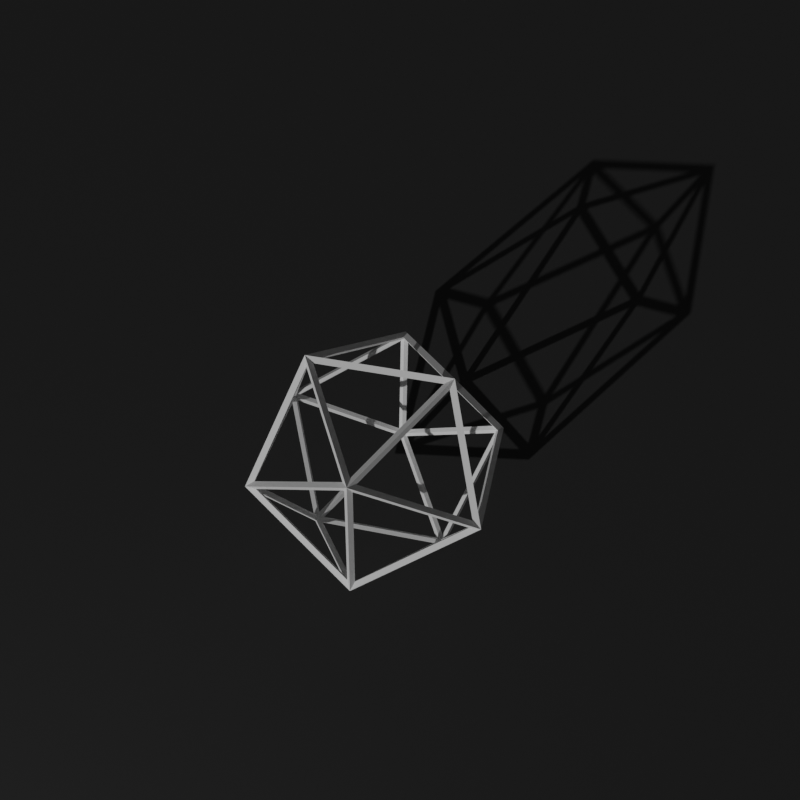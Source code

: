 # Source: Fractals.blend  (saved by Blender 2.93.21; exported with 4.5.12 LTS)
import bpy
from mathutils import Matrix  # noqa: F401  (used for matrix-valued properties, if any)

bpy.ops.wm.read_factory_settings(use_empty=True)
scene = bpy.context.scene
scene.name = 'Scene'

# ---- collections
col_collection = bpy.data.collections.new('Collection'); scene.collection.children.link(col_collection)
col_collection_2 = bpy.data.collections.new('Collection 2'); scene.collection.children.link(col_collection_2)

# ---- materials (node trees are filled in below, after node groups)
mat_ico = bpy.data.materials.new('Ico')
mat_ico.use_transparent_shadow = False
mat_material = bpy.data.materials.new('Material')
mat_material.use_transparent_shadow = False

# ---- node groups
ng_geometry_nodes = bpy.data.node_groups.new('Geometry Nodes', 'GeometryNodeTree')
_s = ng_geometry_nodes.interface.new_socket(name='Geometry', in_out='OUTPUT', socket_type='NodeSocketGeometry')
_s = ng_geometry_nodes.interface.new_socket(name='Geometry', in_out='INPUT', socket_type='NodeSocketGeometry')
_s = ng_geometry_nodes.interface.new_socket(name='ScaleFactor', in_out='INPUT', socket_type='NodeSocketFloat')
_s.default_value = 0.5
_s.min_value = -1e+04
_s.max_value = 1e+04
_s = ng_geometry_nodes.interface.new_socket(name='Iteration', in_out='INPUT', socket_type='NodeSocketFloat')
_s.default_value = 0.5
_s.min_value = -1e+04
_s.max_value = 1e+04
ng_geometry_nodes.is_modifier = True
# nodes of 'Geometry Nodes' reference scene objects; filled in after objects exist
ng_realize_instances_2_93_legacy = bpy.data.node_groups.new('Realize Instances 2.93 Legacy', 'GeometryNodeTree')
_s = ng_realize_instances_2_93_legacy.interface.new_socket(name='Geometry', in_out='OUTPUT', socket_type='NodeSocketGeometry')
_s = ng_realize_instances_2_93_legacy.interface.new_socket(name='Geometry', in_out='INPUT', socket_type='NodeSocketGeometry')
_N = ng_realize_instances_2_93_legacy.nodes; _L = ng_realize_instances_2_93_legacy.links
n0 = _N.new('NodeGroupInput'); n0.name = 'Group Input'; n0.location = (0, 0)
n1 = _N.new('NodeGroupOutput'); n1.name = 'Group Output'; n1.location = (0, 0)
n2 = _N.new('GeometryNodeJoinGeometry'); n2.name = 'Join Geometry'; n2.location = (0, 0)
n3 = _N.new('GeometryNodePointsToVertices'); n3.name = 'Points to Vertices'; n3.location = (0, 0)
n4 = _N.new('GeometryNodeSeparateComponents'); n4.name = 'Separate Components'; n4.location = (0, 0)
n5 = _N.new('GeometryNodeRealizeInstances'); n5.name = 'Realize Instances'; n5.location = (0, 0)
_L.new(n0.outputs[0], n5.inputs[0])
_L.new(n5.outputs[0], n4.inputs[0])
_L.new(n3.outputs[0], n2.inputs[0])
_L.new(n4.outputs[3], n2.inputs[0])
_L.new(n4.outputs[1], n3.inputs[0])
_L.new(n4.outputs[2], n2.inputs[0])
_L.new(n4.outputs[0], n2.inputs[0])
_L.new(n2.outputs[0], n1.inputs[0])
n1.is_active_output = True

# ---- material node trees
mat_ico.use_nodes = True; mat_ico.node_tree.nodes.clear()
_N = mat_ico.node_tree.nodes; _L = mat_ico.node_tree.links
n0 = _N.new('ShaderNodeBsdfPrincipled'); n0.name = 'Principled BSDF'; n0.location = (10, 300)
n0.distribution = 'GGX'
n0.subsurface_method = 'BURLEY'
n0.inputs[0].default_value = (1.0, 1.0, 1.0, 1.0)
n0.inputs[3].default_value = 1.45
n0.inputs[27].default_value = (0.0, 0.0, 0.0, 1.0)
n0.inputs[28].default_value = 1.0
n1 = _N.new('ShaderNodeOutputMaterial'); n1.name = 'Material Output'; n1.location = (300, 300)
_L.new(n0.outputs[0], n1.inputs[0])
n1.is_active_output = True
mat_material.use_nodes = True; mat_material.node_tree.nodes.clear()
_N = mat_material.node_tree.nodes; _L = mat_material.node_tree.links
n0 = _N.new('ShaderNodeBsdfPrincipled'); n0.name = 'Principled BSDF'; n0.location = (10, 300)
n0.distribution = 'GGX'
n0.subsurface_method = 'BURLEY'
n0.inputs[0].default_value = (0.03522, 0.03522, 0.03522, 1.0)
n0.inputs[3].default_value = 1.45
n0.inputs[27].default_value = (0.0, 0.0, 0.0, 1.0)
n0.inputs[28].default_value = 1.0
n1 = _N.new('ShaderNodeOutputMaterial'); n1.name = 'Material Output'; n1.location = (300, 300)
_L.new(n0.outputs[0], n1.inputs[0])
n1.is_active_output = True

# ---- world
world_world = bpy.data.worlds.new('World'); scene.world = world_world
world_world.use_nodes = True; world_world.node_tree.nodes.clear()
_N = world_world.node_tree.nodes; _L = world_world.node_tree.links
n0 = _N.new('ShaderNodeOutputWorld'); n0.name = 'World Output'; n0.location = (300, 300)
n1 = _N.new('ShaderNodeBackground'); n1.name = 'Background'; n1.location = (10, 300)
n1.inputs[0].default_value = (0.02721, 0.02721, 0.02721, 1.0)
_L.new(n1.outputs[0], n0.inputs[0])
n0.is_active_output = True
world_world.color = (0.05088, 0.05088, 0.05088)
world_world.use_sun_shadow = False
world_world.sun_shadow_jitter_overblur = 0.0

# ---- cameras
cam_camera_001 = bpy.data.cameras.new('Camera.001')
cam_camera_001.lens = 44.0

# ---- lights
light_sun = bpy.data.lights.new('Sun', 'SUN')
light_sun.transmission_factor = 0.0
light_sun.energy = 1.27
light_sun.shadow_soft_size = 0.125

# ---- meshes
me_icosphere = bpy.data.meshes.new('Icosphere')
me_icosphere.from_pydata([(0.0, 0.0, -1.0), (0.7236, -0.5257, -0.4472), (-0.2764, -0.8506, -0.4472), (-0.8944, 0.0, -0.4472), (-0.2764, 0.8506, -0.4472), (0.7236, 0.5257, -0.4472), (0.2764, -0.8506, 0.4472), (-0.7236, -0.5257, 0.4472), (-0.7236, 0.5257, 0.4472), (0.2764, 0.8506, 0.4472), (0.8944, 0.0, 0.4472), (0.0, 0.0, 1.0)], [], [(0, 1, 2), (1, 0, 5), (0, 2, 3), (0, 3, 4), (0, 4, 5), (1, 5, 10), (2, 1, 6), (3, 2, 7), (4, 3, 8), (5, 4, 9), (1, 10, 6), (2, 6, 7), (3, 7, 8), (4, 8, 9), (5, 9, 10), (6, 10, 11), (7, 6, 11), (8, 7, 11), (9, 8, 11), (10, 9, 11)])
_uv = me_icosphere.uv_layers.new(name='UVMap')
_uv.uv.foreach_set('vector', [0.1818, 0.0, 0.2727, 0.1575, 0.09091, 0.1575, 0.2727, 0.1575, 0.3636, 0.0, 0.4545, 0.1575, 0.9091, 0.0, 1.0, 0.1575, 0.8182, 0.1575, 0.7273, 0.0, 0.8182, 0.1575, 0.6364, 0.1575, 0.5455, 0.0, 0.6364, 0.1575, 0.4545, 0.1575, 0.2727, 0.1575, 0.4545, 0.1575, 0.3636, 0.3149, 0.09091, 0.1575, 0.2727, 0.1575, 0.1818, 0.3149, 0.8182, 0.1575, 1.0, 0.1575, 0.9091, 0.3149, 0.6364, 0.1575, 0.8182, 0.1575, 0.7273, 0.3149, 0.4545, 0.1575, 0.6364, 0.1575, 0.5455, 0.3149, 0.2727, 0.1575, 0.3636, 0.3149, 0.1818, 0.3149, 0.09091, 0.1575, 0.1818, 0.3149, 0.0, 0.3149, 0.8182, 0.1575, 0.9091, 0.3149, 0.7273, 0.3149, 0.6364, 0.1575, 0.7273, 0.3149, 0.5455, 0.3149, 0.4545, 0.1575, 0.5455, 0.3149, 0.3636, 0.3149, 0.1818, 0.3149, 0.3636, 0.3149, 0.2727, 0.4724, 0.0, 0.3149, 0.1818, 0.3149, 0.09091, 0.4724, 0.7273, 0.3149, 0.9091, 0.3149, 0.8182, 0.4724, 0.5455, 0.3149, 0.7273, 0.3149, 0.6364, 0.4724, 0.3636, 0.3149, 0.5455, 0.3149, 0.4545, 0.4724])
me_icosphere.materials.append(mat_ico)
me_icosphere.use_remesh_fix_poles = True
me_icosphere.use_remesh_preserve_attributes = False
me_icosphere.update()
me_plane = bpy.data.meshes.new('Plane')
me_plane.from_pydata([(-1.0, -1.0, 0.0), (1.0, -1.0, 0.0), (-1.0, 1.0, 0.0), (1.0, 1.0, 0.0)], [], [(0, 1, 3, 2)])
_uv = me_plane.uv_layers.new(name='UVMap')
_uv.uv.foreach_set('vector', [0.0, 0.0, 1.0, 0.0, 1.0, 1.0, 0.0, 1.0])
me_plane.materials.append(mat_material)
me_plane.use_remesh_fix_poles = True
me_plane.use_remesh_preserve_attributes = False
me_plane.update()
me_icosphere_001 = bpy.data.meshes.new('Icosphere.001')
me_icosphere_001.from_pydata([(0.0, 0.0, -1.0), (0.7236, -0.5257, -0.4472), (-0.2764, -0.8506, -0.4472), (-0.8944, 0.0, -0.4472), (-0.2764, 0.8506, -0.4472), (0.7236, 0.5257, -0.4472), (0.2764, -0.8506, 0.4472), (-0.7236, -0.5257, 0.4472), (-0.7236, 0.5257, 0.4472), (0.2764, 0.8506, 0.4472), (0.8944, 0.0, 0.4472), (0.0, 0.0, 1.0)], [], [(0, 1, 2), (1, 0, 5), (0, 2, 3), (0, 3, 4), (0, 4, 5), (1, 5, 10), (2, 1, 6), (3, 2, 7), (4, 3, 8), (5, 4, 9), (1, 10, 6), (2, 6, 7), (3, 7, 8), (4, 8, 9), (5, 9, 10), (6, 10, 11), (7, 6, 11), (8, 7, 11), (9, 8, 11), (10, 9, 11)])
_uv = me_icosphere_001.uv_layers.new(name='UVMap')
_uv.uv.foreach_set('vector', [0.1818, 0.0, 0.2727, 0.1575, 0.09091, 0.1575, 0.2727, 0.1575, 0.3636, 0.0, 0.4545, 0.1575, 0.9091, 0.0, 1.0, 0.1575, 0.8182, 0.1575, 0.7273, 0.0, 0.8182, 0.1575, 0.6364, 0.1575, 0.5455, 0.0, 0.6364, 0.1575, 0.4545, 0.1575, 0.2727, 0.1575, 0.4545, 0.1575, 0.3636, 0.3149, 0.09091, 0.1575, 0.2727, 0.1575, 0.1818, 0.3149, 0.8182, 0.1575, 1.0, 0.1575, 0.9091, 0.3149, 0.6364, 0.1575, 0.8182, 0.1575, 0.7273, 0.3149, 0.4545, 0.1575, 0.6364, 0.1575, 0.5455, 0.3149, 0.2727, 0.1575, 0.3636, 0.3149, 0.1818, 0.3149, 0.09091, 0.1575, 0.1818, 0.3149, 0.0, 0.3149, 0.8182, 0.1575, 0.9091, 0.3149, 0.7273, 0.3149, 0.6364, 0.1575, 0.7273, 0.3149, 0.5455, 0.3149, 0.4545, 0.1575, 0.5455, 0.3149, 0.3636, 0.3149, 0.1818, 0.3149, 0.3636, 0.3149, 0.2727, 0.4724, 0.0, 0.3149, 0.1818, 0.3149, 0.09091, 0.4724, 0.7273, 0.3149, 0.9091, 0.3149, 0.8182, 0.4724, 0.5455, 0.3149, 0.7273, 0.3149, 0.6364, 0.4724, 0.3636, 0.3149, 0.5455, 0.3149, 0.4545, 0.4724])
me_icosphere_001.use_remesh_fix_poles = True
me_icosphere_001.use_remesh_preserve_attributes = False
me_icosphere_001.update()

# ---- objects
ob_icosphere = bpy.data.objects.new('Icosphere', me_icosphere)
ob_plane = bpy.data.objects.new('Plane', me_plane)
ob_sun = bpy.data.objects.new('Sun', light_sun)
ob_camera = bpy.data.objects.new('Camera', cam_camera_001)
ob_fractalinstance = bpy.data.objects.new('FractalInstance', me_icosphere_001)
_N = ng_geometry_nodes.nodes; _L = ng_geometry_nodes.links
n0 = _N.new('NodeUndefined'); n0.name = 'Point Instance'; n0.location = (12, -11)
n0.inputs[1].default_value = ob_fractalinstance
n0.inputs[3].default_value = 0
n1 = _N.new('NodeUndefined'); n1.name = 'Point Scale'; n1.location = (-208, -2)
n1.inputs[1].default_value = ''
n1.inputs[3].default_value = 1.0
n2 = _N.new('NodeGroupOutput'); n2.name = 'Group Output'; n2.location = (452, 146)
n3 = _N.new('GeometryNodeJoinGeometry'); n3.name = 'Join Geometry'; n3.location = (214, 134)
n4 = _N.new('NodeGroupInput'); n4.name = 'Group Input'; n4.location = (-824, 132)
n5 = _N.new('ShaderNodeMath'); n5.name = 'Math'; n5.location = (-610, -78)
n5.operation = 'POWER'
n5.inputs[2].default_value = 0.0
n6 = _N.new('ShaderNodeCombineXYZ'); n6.name = 'Combine XYZ'; n6.location = (-423, -101)
_L.new(n4.outputs[0], n1.inputs[0])
_L.new(n0.outputs[0], n3.inputs[0])
_L.new(n1.outputs[0], n0.inputs[0])
_L.new(n3.outputs[0], n2.inputs[0])
_L.new(n4.outputs[0], n3.inputs[0])
_L.new(n4.outputs[1], n5.inputs[0])
_L.new(n4.outputs[2], n5.inputs[1])
_L.new(n5.outputs[0], n6.inputs[0])
_L.new(n5.outputs[0], n6.inputs[1])
_L.new(n5.outputs[0], n6.inputs[2])
_L.new(n6.outputs[0], n1.inputs[2])
n2.is_active_output = True

# ---- transforms, parenting, visibility, modifiers, constraints
ob_icosphere.location = (0.0, 0.0, 57.92)
ob_icosphere.rotation_euler = (0.5672, 0.3747, 1.571)
ob_icosphere.scale = (-16.28, -16.28, -16.28)
_m = ob_icosphere.modifiers.new('GeometryNodes', 'NODES')
_m.node_group = ng_geometry_nodes
_gi = [s.identifier for s in ng_geometry_nodes.interface.items_tree if s.item_type == 'SOCKET' and s.in_out == 'INPUT']
_m[_gi[1]] = 0.4  # ScaleFactor
_m[_gi[2]] = 1.0  # Iteration
_m = ob_icosphere.modifiers.new('GeometryNodes.001', 'NODES')
_m.node_group = ng_geometry_nodes
_gi = [s.identifier for s in ng_geometry_nodes.interface.items_tree if s.item_type == 'SOCKET' and s.in_out == 'INPUT']
_m[_gi[1]] = 0.4  # ScaleFactor
_m[_gi[2]] = 2.0  # Iteration
_m = ob_icosphere.modifiers.new('GeometryNodes.002', 'NODES')
_m.node_group = ng_geometry_nodes
_gi = [s.identifier for s in ng_geometry_nodes.interface.items_tree if s.item_type == 'SOCKET' and s.in_out == 'INPUT']
_m[_gi[1]] = 0.4  # ScaleFactor
_m[_gi[2]] = 3.0  # Iteration
_m = ob_icosphere.modifiers.new('Realize Instances 2.93 Legacy', 'NODES')
_m.node_group = ng_realize_instances_2_93_legacy
_m = ob_icosphere.modifiers.new('Wireframe', 'WIREFRAME')
_m.thickness = 0.06
_m.use_relative_offset = True
ob_plane.location = (0.0, 0.0, 36.51)
ob_plane.scale = (172.5, 172.5, 172.5)
ob_sun.location = (-81.21, -92.45, 76.81)
ob_sun.rotation_euler = (0.9614, -0.6271, -0.3958)
ob_camera.location = (1.322, -30.88, 175.2)
ob_camera.rotation_euler = (0.3142, -4.07e-09, -0.04189)
ob_fractalinstance.location = (0.0, 0.0, 0.0)

# ---- collection membership
col_collection.objects.link(ob_icosphere)
col_collection.objects.link(ob_plane)
col_collection.objects.link(ob_sun)
col_collection.objects.link(ob_camera)
col_collection_2.objects.link(ob_fractalinstance)
def _layer_coll(name, lc=None):
    lc = lc or bpy.context.view_layer.layer_collection
    for c in lc.children:
        if c.name == name: return c
        r = _layer_coll(name, c)
        if r: return r
_layer_coll('Collection 2').exclude = True

# ---- scene / render settings (as saved in the file)
scene.camera = ob_camera
scene.frame_start = 1; scene.frame_end = 250; scene.frame_set(1)
scene.render.engine = 'BLENDER_EEVEE_NEXT'
scene.render.resolution_x = 2048
scene.render.resolution_y = 2048
scene.cycles.use_denoising = False
scene.cycles.samples = 128
scene.cycles.sampling_pattern = 'TABULATED_SOBOL'
scene.cycles.use_adaptive_sampling = False
scene.cycles.use_light_tree = False
scene.eevee.use_gtao = True
scene.eevee.use_raytracing = True
scene.view_settings.view_transform = 'Filmic'
bpy.context.view_layer.update()
